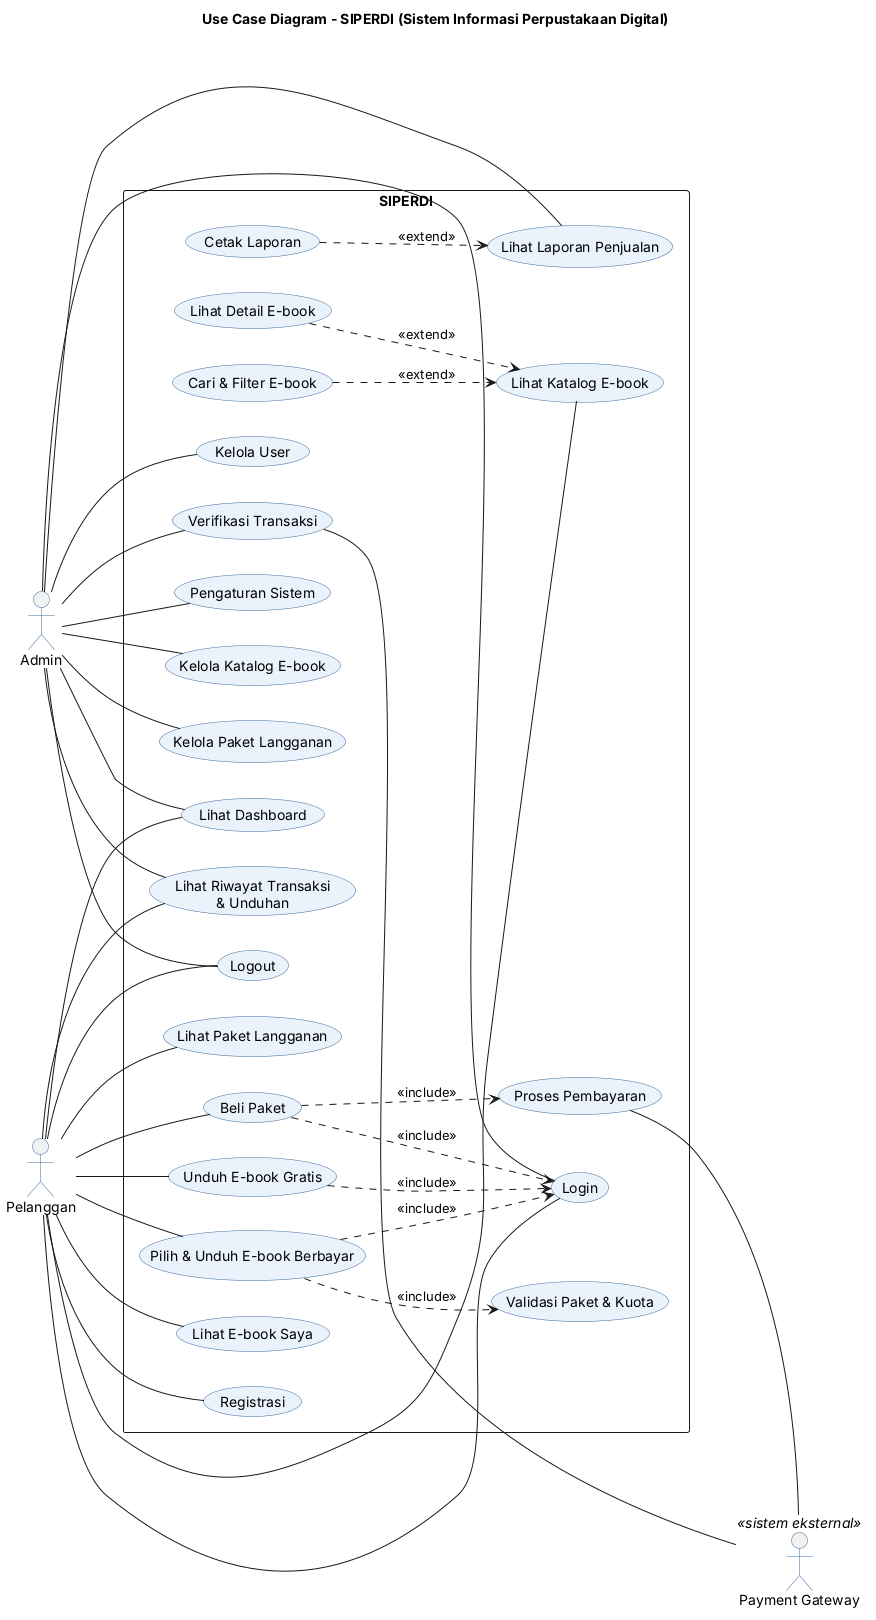

The diagram above was rendered by PlantUML. Its source (embedded in the PNG):
@startuml
title Use Case Diagram - SIPERDI (Sistem Informasi Perpustakaan Digital)
left to right direction
skinparam shadowing false
skinparam usecase {
  BackgroundColor #EAF2FB
  BorderColor #3B6AA0
}
skinparam actor {
  BorderColor #3B6AA0
}
skinparam packageStyle rectangle

actor "Admin" as Admin
actor "Pelanggan" as Pelanggan
actor "Payment Gateway" as PG <<sistem eksternal>>

rectangle "SIPERDI" {
  usecase "Registrasi" as UC_Reg
  usecase "Login" as UC_Login
  usecase "Logout" as UC_Logout
  usecase "Lihat Dashboard" as UC_Dash

  usecase "Lihat Katalog E-book" as UC_Katalog
  usecase "Cari & Filter E-book" as UC_Cari
  usecase "Lihat Detail E-book" as UC_Detail
  usecase "Lihat Paket Langganan" as UC_LihatPaket
  usecase "Beli Paket" as UC_Beli
  usecase "Proses Pembayaran" as UC_Bayar
  usecase "Unduh E-book Gratis" as UC_Gratis
  usecase "Pilih & Unduh E-book Berbayar" as UC_Berbayar
  usecase "Validasi Paket & Kuota" as UC_Validasi
  usecase "Lihat E-book Saya" as UC_Saya
  usecase "Lihat Riwayat Transaksi\n& Unduhan" as UC_Riwayat

  usecase "Kelola Katalog E-book" as UC_KelolaKatalog
  usecase "Kelola Paket Langganan" as UC_KelolaPaket
  usecase "Kelola User" as UC_KelolaUser
  usecase "Verifikasi Transaksi" as UC_Verif
  usecase "Lihat Laporan Penjualan" as UC_Laporan
  usecase "Cetak Laporan" as UC_Cetak
  usecase "Pengaturan Sistem" as UC_Setting
}

' Admin
Admin -- UC_Login
Admin -- UC_Logout
Admin -- UC_Dash
Admin -- UC_KelolaKatalog
Admin -- UC_KelolaPaket
Admin -- UC_KelolaUser
Admin -- UC_Verif
Admin -- UC_Laporan
Admin -- UC_Setting
Admin -- UC_Riwayat

' Pelanggan
Pelanggan -- UC_Reg
Pelanggan -- UC_Login
Pelanggan -- UC_Logout
Pelanggan -- UC_Dash
Pelanggan -- UC_Katalog
Pelanggan -- UC_LihatPaket
Pelanggan -- UC_Beli
Pelanggan -- UC_Gratis
Pelanggan -- UC_Berbayar
Pelanggan -- UC_Saya
Pelanggan -- UC_Riwayat

' Payment Gateway (sistem eksternal)
UC_Bayar -- PG
UC_Verif -- PG

' include
UC_Gratis ..> UC_Login : <<include>>
UC_Berbayar ..> UC_Login : <<include>>
UC_Berbayar ..> UC_Validasi : <<include>>
UC_Beli ..> UC_Login : <<include>>
UC_Beli ..> UC_Bayar : <<include>>

' extend
UC_Cari ..> UC_Katalog : <<extend>>
UC_Detail ..> UC_Katalog : <<extend>>
UC_Cetak ..> UC_Laporan : <<extend>>
@enduml